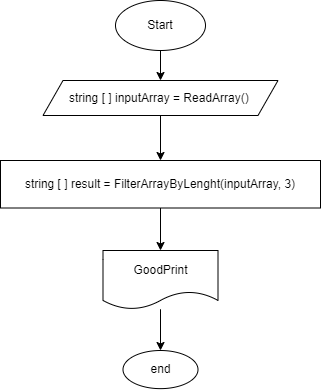

The diagram above was exported from draw.io. Its source (the exported page's mxGraphModel, read from the mxfile embedded in the PNG):
<mxGraphModel dx="804" dy="282" grid="1" gridSize="10" guides="1" tooltips="1" connect="1" arrows="1" fold="1" page="1" pageScale="1" pageWidth="850" pageHeight="1100" math="0" shadow="0">
  <root>
    <mxCell id="0" />
    <mxCell id="1" parent="0" />
    <mxCell id="9" value="" style="edgeStyle=none;html=1;" parent="1" source="2" target="8" edge="1">
      <mxGeometry relative="1" as="geometry" />
    </mxCell>
    <mxCell id="2" value="Start" style="ellipse;whiteSpace=wrap;html=1;" parent="1" vertex="1">
      <mxGeometry x="160" y="40" width="90" height="50" as="geometry" />
    </mxCell>
    <mxCell id="18" value="" style="edgeStyle=none;html=1;" edge="1" parent="1" source="8" target="17">
      <mxGeometry relative="1" as="geometry" />
    </mxCell>
    <mxCell id="8" value="string [ ] inputArray = ReadArray()&amp;nbsp;" style="shape=parallelogram;perimeter=parallelogramPerimeter;whiteSpace=wrap;html=1;fixedSize=1;" parent="1" vertex="1">
      <mxGeometry x="87.5" y="120" width="235" height="35" as="geometry" />
    </mxCell>
    <mxCell id="20" value="" style="edgeStyle=none;html=1;" edge="1" parent="1" source="17" target="19">
      <mxGeometry relative="1" as="geometry" />
    </mxCell>
    <mxCell id="17" value="string [ ] result = FilterArrayByLenght(inputArray, 3)" style="whiteSpace=wrap;html=1;" vertex="1" parent="1">
      <mxGeometry x="45" y="200" width="320" height="47.5" as="geometry" />
    </mxCell>
    <mxCell id="22" value="" style="edgeStyle=none;html=1;" edge="1" parent="1" source="19" target="21">
      <mxGeometry relative="1" as="geometry" />
    </mxCell>
    <mxCell id="19" value="GoodPrint" style="shape=document;whiteSpace=wrap;html=1;boundedLbl=1;" vertex="1" parent="1">
      <mxGeometry x="147.5" y="290" width="115" height="58.75" as="geometry" />
    </mxCell>
    <mxCell id="21" value="end" style="ellipse;whiteSpace=wrap;html=1;" vertex="1" parent="1">
      <mxGeometry x="167.5" y="390" width="75" height="38.13" as="geometry" />
    </mxCell>
  </root>
</mxGraphModel>